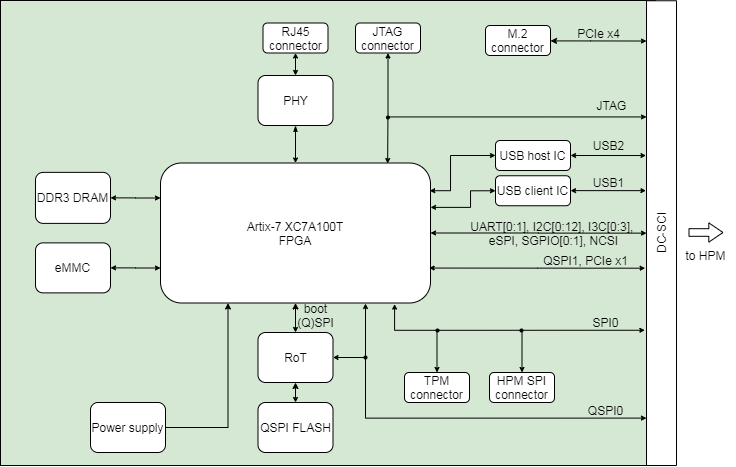

The diagram above was exported from draw.io. Its source (the exported page's mxGraphModel, read from the mxfile embedded in the PNG):
<mxGraphModel dx="1544" dy="1652" grid="1" gridSize="5" guides="1" tooltips="1" connect="1" arrows="1" fold="1" page="1" pageScale="1" pageWidth="850" pageHeight="1100" math="0" shadow="0">
  <root>
    <mxCell id="0" />
    <mxCell id="1" parent="0" />
    <mxCell id="G6SRFjIR0CJzkwLB5tu_-46" style="edgeStyle=orthogonalEdgeStyle;rounded=0;orthogonalLoop=1;jettySize=auto;html=1;exitX=0;exitY=0.5;exitDx=0;exitDy=0;entryX=0.685;entryY=1.043;entryDx=0;entryDy=0;entryPerimeter=0;startArrow=oval;startFill=1;startSize=4;endArrow=oval;endFill=1;endSize=3;" parent="1" source="G6SRFjIR0CJzkwLB5tu_-29" target="G6SRFjIR0CJzkwLB5tu_-10" edge="1">
      <mxGeometry relative="1" as="geometry" />
    </mxCell>
    <mxCell id="G6SRFjIR0CJzkwLB5tu_-1" value="" style="rounded=0;whiteSpace=wrap;html=1;fillColor=#d5e8d4;strokeColor=#020301;" parent="1" vertex="1">
      <mxGeometry x="65" y="-25" width="655" height="465" as="geometry" />
    </mxCell>
    <mxCell id="f8gG9J8b7qkkMK1bXkS4-15" style="edgeStyle=orthogonalEdgeStyle;rounded=0;orthogonalLoop=1;jettySize=auto;html=1;exitX=0.75;exitY=0;exitDx=0;exitDy=0;entryX=0.5;entryY=1;entryDx=0;entryDy=0;startArrow=classic;startFill=1;startSize=3;endArrow=classic;endFill=1;endSize=3;" edge="1" parent="1" source="G6SRFjIR0CJzkwLB5tu_-2" target="G6SRFjIR0CJzkwLB5tu_-28">
      <mxGeometry relative="1" as="geometry" />
    </mxCell>
    <mxCell id="G6SRFjIR0CJzkwLB5tu_-2" value="DC-SCI" style="rounded=0;whiteSpace=wrap;html=1;rotation=-90;" parent="1" vertex="1">
      <mxGeometry x="493.63" y="192.63" width="464.75" height="30" as="geometry" />
    </mxCell>
    <mxCell id="G6SRFjIR0CJzkwLB5tu_-8" value="to HPM" style="text;html=1;align=center;verticalAlign=middle;resizable=0;points=[];autosize=1;" parent="1" vertex="1">
      <mxGeometry x="740" y="220" width="60" height="20" as="geometry" />
    </mxCell>
    <mxCell id="G6SRFjIR0CJzkwLB5tu_-39" style="edgeStyle=orthogonalEdgeStyle;rounded=0;orthogonalLoop=1;jettySize=auto;html=1;exitX=0.5;exitY=1;exitDx=0;exitDy=0;entryX=0.5;entryY=0;entryDx=0;entryDy=0;startArrow=classic;startFill=1;startSize=4;endArrow=classic;endFill=1;endSize=3;" parent="1" source="G6SRFjIR0CJzkwLB5tu_-10" target="G6SRFjIR0CJzkwLB5tu_-33" edge="1">
      <mxGeometry relative="1" as="geometry" />
    </mxCell>
    <mxCell id="G6SRFjIR0CJzkwLB5tu_-69" style="edgeStyle=orthogonalEdgeStyle;rounded=0;orthogonalLoop=1;jettySize=auto;html=1;exitX=0.25;exitY=1;exitDx=0;exitDy=0;entryX=1;entryY=0.5;entryDx=0;entryDy=0;startArrow=classic;startFill=1;startSize=4;endArrow=none;endFill=0;endSize=3;" parent="1" source="G6SRFjIR0CJzkwLB5tu_-10" target="G6SRFjIR0CJzkwLB5tu_-43" edge="1">
      <mxGeometry relative="1" as="geometry" />
    </mxCell>
    <mxCell id="f8gG9J8b7qkkMK1bXkS4-12" style="edgeStyle=orthogonalEdgeStyle;rounded=0;orthogonalLoop=1;jettySize=auto;html=1;exitX=0;exitY=0.25;exitDx=0;exitDy=0;entryX=1;entryY=0.5;entryDx=0;entryDy=0;startArrow=classic;startFill=1;startSize=3;endArrow=classic;endFill=1;endSize=3;" edge="1" parent="1" source="G6SRFjIR0CJzkwLB5tu_-10" target="G6SRFjIR0CJzkwLB5tu_-32">
      <mxGeometry relative="1" as="geometry" />
    </mxCell>
    <mxCell id="f8gG9J8b7qkkMK1bXkS4-13" style="edgeStyle=orthogonalEdgeStyle;rounded=0;orthogonalLoop=1;jettySize=auto;html=1;exitX=0;exitY=0.75;exitDx=0;exitDy=0;entryX=1;entryY=0.5;entryDx=0;entryDy=0;startArrow=classic;startFill=1;startSize=3;endArrow=classic;endFill=1;endSize=3;" edge="1" parent="1" source="G6SRFjIR0CJzkwLB5tu_-10" target="f8gG9J8b7qkkMK1bXkS4-5">
      <mxGeometry relative="1" as="geometry" />
    </mxCell>
    <mxCell id="f8gG9J8b7qkkMK1bXkS4-20" style="edgeStyle=orthogonalEdgeStyle;rounded=0;orthogonalLoop=1;jettySize=auto;html=1;exitX=0.867;exitY=1.008;exitDx=0;exitDy=0;entryX=0.291;entryY=-0.054;entryDx=0;entryDy=0;entryPerimeter=0;startArrow=classic;startFill=1;startSize=3;endArrow=classic;endFill=1;endSize=3;exitPerimeter=0;" edge="1" parent="1" source="G6SRFjIR0CJzkwLB5tu_-10" target="G6SRFjIR0CJzkwLB5tu_-2">
      <mxGeometry relative="1" as="geometry">
        <Array as="points">
          <mxPoint x="459" y="305" />
        </Array>
      </mxGeometry>
    </mxCell>
    <mxCell id="f8gG9J8b7qkkMK1bXkS4-29" style="edgeStyle=orthogonalEdgeStyle;rounded=0;orthogonalLoop=1;jettySize=auto;html=1;exitX=1;exitY=0.5;exitDx=0;exitDy=0;entryX=0.5;entryY=0;entryDx=0;entryDy=0;startArrow=classic;startFill=1;startSize=3;endArrow=classic;endFill=1;endSize=3;" edge="1" parent="1" source="G6SRFjIR0CJzkwLB5tu_-10" target="G6SRFjIR0CJzkwLB5tu_-2">
      <mxGeometry relative="1" as="geometry" />
    </mxCell>
    <mxCell id="f8gG9J8b7qkkMK1bXkS4-36" style="edgeStyle=orthogonalEdgeStyle;rounded=0;orthogonalLoop=1;jettySize=auto;html=1;startArrow=classic;startFill=1;startSize=3;endArrow=oval;endFill=1;endSize=3;" edge="1" parent="1">
      <mxGeometry relative="1" as="geometry">
        <mxPoint x="430" y="332" as="targetPoint" />
        <mxPoint x="430" y="278" as="sourcePoint" />
        <Array as="points">
          <mxPoint x="430" y="278" />
        </Array>
      </mxGeometry>
    </mxCell>
    <mxCell id="G6SRFjIR0CJzkwLB5tu_-10" value="Artix-7 XC7A100T&lt;br&gt;FPGA" style="rounded=1;whiteSpace=wrap;html=1;" parent="1" vertex="1">
      <mxGeometry x="225" y="137.5" width="270" height="140" as="geometry" />
    </mxCell>
    <mxCell id="G6SRFjIR0CJzkwLB5tu_-28" value="JTAG connector" style="rounded=1;whiteSpace=wrap;html=1;" parent="1" vertex="1">
      <mxGeometry x="420" y="-2.5" width="65" height="30" as="geometry" />
    </mxCell>
    <mxCell id="f8gG9J8b7qkkMK1bXkS4-10" style="edgeStyle=orthogonalEdgeStyle;rounded=0;orthogonalLoop=1;jettySize=auto;html=1;exitX=0.5;exitY=0;exitDx=0;exitDy=0;startArrow=classic;startFill=1;endArrow=oval;endFill=1;endSize=3;startSize=3;" edge="1" parent="1" source="G6SRFjIR0CJzkwLB5tu_-29">
      <mxGeometry relative="1" as="geometry">
        <mxPoint x="502" y="305" as="targetPoint" />
        <Array as="points">
          <mxPoint x="501" y="305" />
        </Array>
      </mxGeometry>
    </mxCell>
    <mxCell id="G6SRFjIR0CJzkwLB5tu_-29" value="TPM connector" style="rounded=1;whiteSpace=wrap;html=1;" parent="1" vertex="1">
      <mxGeometry x="469" y="347" width="65" height="30" as="geometry" />
    </mxCell>
    <mxCell id="f8gG9J8b7qkkMK1bXkS4-11" style="edgeStyle=orthogonalEdgeStyle;rounded=0;orthogonalLoop=1;jettySize=auto;html=1;exitX=0.5;exitY=0;exitDx=0;exitDy=0;startArrow=classic;startFill=1;endArrow=oval;endFill=1;endSize=3;startSize=3;" edge="1" parent="1" source="G6SRFjIR0CJzkwLB5tu_-31">
      <mxGeometry relative="1" as="geometry">
        <mxPoint x="586" y="305" as="targetPoint" />
        <Array as="points">
          <mxPoint x="587" y="305" />
        </Array>
      </mxGeometry>
    </mxCell>
    <mxCell id="G6SRFjIR0CJzkwLB5tu_-31" value="HPM SPI connector" style="rounded=1;whiteSpace=wrap;html=1;" parent="1" vertex="1">
      <mxGeometry x="554" y="347" width="65" height="30" as="geometry" />
    </mxCell>
    <mxCell id="G6SRFjIR0CJzkwLB5tu_-32" value="DDR3 DRAM" style="rounded=1;whiteSpace=wrap;html=1;" parent="1" vertex="1">
      <mxGeometry x="100" y="146.88" width="75" height="51" as="geometry" />
    </mxCell>
    <mxCell id="G6SRFjIR0CJzkwLB5tu_-40" style="edgeStyle=orthogonalEdgeStyle;rounded=0;orthogonalLoop=1;jettySize=auto;html=1;exitX=0.5;exitY=1;exitDx=0;exitDy=0;entryX=0.5;entryY=0;entryDx=0;entryDy=0;startArrow=classic;startFill=1;startSize=4;endArrow=classic;endFill=1;endSize=3;" parent="1" source="G6SRFjIR0CJzkwLB5tu_-33" target="G6SRFjIR0CJzkwLB5tu_-34" edge="1">
      <mxGeometry relative="1" as="geometry" />
    </mxCell>
    <mxCell id="f8gG9J8b7qkkMK1bXkS4-19" style="edgeStyle=orthogonalEdgeStyle;rounded=0;orthogonalLoop=1;jettySize=auto;html=1;exitX=1;exitY=0.5;exitDx=0;exitDy=0;startArrow=classic;startFill=1;startSize=3;endArrow=classic;endFill=1;endSize=3;entryX=0.102;entryY=-0.002;entryDx=0;entryDy=0;entryPerimeter=0;" edge="1" parent="1" source="G6SRFjIR0CJzkwLB5tu_-33" target="G6SRFjIR0CJzkwLB5tu_-2">
      <mxGeometry relative="1" as="geometry">
        <mxPoint x="708" y="392" as="targetPoint" />
        <Array as="points">
          <mxPoint x="430" y="332" />
          <mxPoint x="430" y="393" />
        </Array>
      </mxGeometry>
    </mxCell>
    <mxCell id="G6SRFjIR0CJzkwLB5tu_-33" value="RoT" style="rounded=1;whiteSpace=wrap;html=1;" parent="1" vertex="1">
      <mxGeometry x="322.5" y="307" width="75" height="50" as="geometry" />
    </mxCell>
    <mxCell id="G6SRFjIR0CJzkwLB5tu_-34" value="QSPI FLASH" style="rounded=1;whiteSpace=wrap;html=1;" parent="1" vertex="1">
      <mxGeometry x="322.5" y="377" width="75" height="50" as="geometry" />
    </mxCell>
    <mxCell id="G6SRFjIR0CJzkwLB5tu_-35" value="M.2 connector" style="rounded=1;whiteSpace=wrap;html=1;" parent="1" vertex="1">
      <mxGeometry x="550" width="65" height="30" as="geometry" />
    </mxCell>
    <mxCell id="G6SRFjIR0CJzkwLB5tu_-68" style="edgeStyle=orthogonalEdgeStyle;rounded=0;orthogonalLoop=1;jettySize=auto;html=1;exitX=0.5;exitY=1;exitDx=0;exitDy=0;entryX=0.5;entryY=0;entryDx=0;entryDy=0;startArrow=classic;startFill=1;startSize=3;endArrow=classic;endFill=1;endSize=3;" parent="1" source="G6SRFjIR0CJzkwLB5tu_-36" target="G6SRFjIR0CJzkwLB5tu_-49" edge="1">
      <mxGeometry relative="1" as="geometry" />
    </mxCell>
    <mxCell id="G6SRFjIR0CJzkwLB5tu_-36" value="RJ45 connector" style="rounded=1;whiteSpace=wrap;html=1;" parent="1" vertex="1">
      <mxGeometry x="327.5" y="-2.5" width="65" height="30" as="geometry" />
    </mxCell>
    <mxCell id="G6SRFjIR0CJzkwLB5tu_-43" value="Power supply" style="rounded=1;whiteSpace=wrap;html=1;" parent="1" vertex="1">
      <mxGeometry x="155" y="377" width="75" height="50" as="geometry" />
    </mxCell>
    <mxCell id="G6SRFjIR0CJzkwLB5tu_-67" style="edgeStyle=orthogonalEdgeStyle;rounded=0;orthogonalLoop=1;jettySize=auto;html=1;exitX=0.5;exitY=1;exitDx=0;exitDy=0;entryX=0.5;entryY=0;entryDx=0;entryDy=0;startArrow=classicThin;startFill=1;startSize=4;endArrow=classic;endFill=1;endSize=3;" parent="1" source="G6SRFjIR0CJzkwLB5tu_-49" target="G6SRFjIR0CJzkwLB5tu_-10" edge="1">
      <mxGeometry relative="1" as="geometry" />
    </mxCell>
    <mxCell id="G6SRFjIR0CJzkwLB5tu_-49" value="PHY" style="rounded=1;whiteSpace=wrap;html=1;" parent="1" vertex="1">
      <mxGeometry x="322.5" y="50" width="75" height="50" as="geometry" />
    </mxCell>
    <mxCell id="G6SRFjIR0CJzkwLB5tu_-63" style="edgeStyle=orthogonalEdgeStyle;rounded=0;orthogonalLoop=1;jettySize=auto;html=1;exitX=1;exitY=0.5;exitDx=0;exitDy=0;entryX=0.608;entryY=-0.005;entryDx=0;entryDy=0;startArrow=classic;startFill=1;startSize=4;endArrow=classic;endFill=1;endSize=3;entryPerimeter=0;" parent="1" edge="1">
      <mxGeometry relative="1" as="geometry">
        <mxPoint x="615" y="15.409999999999997" as="sourcePoint" />
        <mxPoint x="711" y="15.530000000000115" as="targetPoint" />
        <Array as="points">
          <mxPoint x="655" y="15" />
          <mxPoint x="695" y="16" />
        </Array>
      </mxGeometry>
    </mxCell>
    <mxCell id="G6SRFjIR0CJzkwLB5tu_-70" value="PCIe x4" style="text;html=1;align=center;verticalAlign=middle;resizable=0;points=[];autosize=1;" parent="1" vertex="1">
      <mxGeometry x="635" y="-2.5" width="55" height="20" as="geometry" />
    </mxCell>
    <mxCell id="G6SRFjIR0CJzkwLB5tu_-79" value="" style="shape=flexArrow;endArrow=classic;html=1;width=7.619047619047619;endSize=4.395238095238096;endWidth=10.657596371882086;" parent="1" edge="1">
      <mxGeometry width="50" height="50" relative="1" as="geometry">
        <mxPoint x="753" y="207" as="sourcePoint" />
        <mxPoint x="788" y="207" as="targetPoint" />
      </mxGeometry>
    </mxCell>
    <mxCell id="f8gG9J8b7qkkMK1bXkS4-5" value="eMMC" style="rounded=1;whiteSpace=wrap;html=1;" vertex="1" parent="1">
      <mxGeometry x="100" y="217.38" width="75" height="50" as="geometry" />
    </mxCell>
    <mxCell id="f8gG9J8b7qkkMK1bXkS4-27" style="edgeStyle=orthogonalEdgeStyle;rounded=0;orthogonalLoop=1;jettySize=auto;html=1;exitX=0;exitY=0.5;exitDx=0;exitDy=0;entryX=0.997;entryY=0.198;entryDx=0;entryDy=0;entryPerimeter=0;startArrow=classic;startFill=1;startSize=3;endArrow=classic;endFill=1;endSize=3;" edge="1" parent="1" source="f8gG9J8b7qkkMK1bXkS4-23" target="G6SRFjIR0CJzkwLB5tu_-10">
      <mxGeometry relative="1" as="geometry">
        <Array as="points">
          <mxPoint x="515" y="130" />
          <mxPoint x="515" y="165" />
        </Array>
      </mxGeometry>
    </mxCell>
    <mxCell id="f8gG9J8b7qkkMK1bXkS4-30" style="edgeStyle=orthogonalEdgeStyle;rounded=0;orthogonalLoop=1;jettySize=auto;html=1;exitX=1;exitY=0.5;exitDx=0;exitDy=0;entryX=0.667;entryY=-0.018;entryDx=0;entryDy=0;entryPerimeter=0;startArrow=classic;startFill=1;startSize=3;endArrow=classic;endFill=1;endSize=3;" edge="1" parent="1" source="f8gG9J8b7qkkMK1bXkS4-23" target="G6SRFjIR0CJzkwLB5tu_-2">
      <mxGeometry relative="1" as="geometry" />
    </mxCell>
    <mxCell id="f8gG9J8b7qkkMK1bXkS4-23" value="USB host IC" style="rounded=1;whiteSpace=wrap;html=1;" vertex="1" parent="1">
      <mxGeometry x="560" y="115" width="75" height="30" as="geometry" />
    </mxCell>
    <mxCell id="f8gG9J8b7qkkMK1bXkS4-28" style="edgeStyle=orthogonalEdgeStyle;rounded=0;orthogonalLoop=1;jettySize=auto;html=1;exitX=0;exitY=0.5;exitDx=0;exitDy=0;entryX=1;entryY=0.317;entryDx=0;entryDy=0;entryPerimeter=0;startArrow=classic;startFill=1;startSize=3;endArrow=classic;endFill=1;endSize=3;" edge="1" parent="1" source="f8gG9J8b7qkkMK1bXkS4-24" target="G6SRFjIR0CJzkwLB5tu_-10">
      <mxGeometry relative="1" as="geometry">
        <Array as="points">
          <mxPoint x="535" y="165" />
          <mxPoint x="535" y="182" />
        </Array>
      </mxGeometry>
    </mxCell>
    <mxCell id="f8gG9J8b7qkkMK1bXkS4-24" value="USB client IC" style="rounded=1;whiteSpace=wrap;html=1;" vertex="1" parent="1">
      <mxGeometry x="560" y="150.25" width="75" height="30" as="geometry" />
    </mxCell>
    <mxCell id="f8gG9J8b7qkkMK1bXkS4-31" style="edgeStyle=orthogonalEdgeStyle;rounded=0;orthogonalLoop=1;jettySize=auto;html=1;exitX=1;exitY=0.5;exitDx=0;exitDy=0;entryX=0.667;entryY=-0.018;entryDx=0;entryDy=0;entryPerimeter=0;startArrow=classic;startFill=1;startSize=3;endArrow=classic;endFill=1;endSize=3;" edge="1" parent="1">
      <mxGeometry relative="1" as="geometry">
        <mxPoint x="635" y="165.13" as="sourcePoint" />
        <mxPoint x="710.4649999999999" y="165.14675" as="targetPoint" />
      </mxGeometry>
    </mxCell>
    <mxCell id="f8gG9J8b7qkkMK1bXkS4-33" value="USB1" style="text;html=1;align=center;verticalAlign=middle;resizable=0;points=[];autosize=1;" vertex="1" parent="1">
      <mxGeometry x="650" y="146.88" width="45" height="20" as="geometry" />
    </mxCell>
    <mxCell id="f8gG9J8b7qkkMK1bXkS4-34" value="boot&lt;br&gt;(Q)SPI" style="text;html=1;align=center;verticalAlign=middle;resizable=0;points=[];autosize=1;" vertex="1" parent="1">
      <mxGeometry x="355" y="272" width="50" height="35" as="geometry" />
    </mxCell>
    <mxCell id="f8gG9J8b7qkkMK1bXkS4-35" value="QSPI0" style="text;html=1;align=center;verticalAlign=middle;resizable=0;points=[];autosize=1;" vertex="1" parent="1">
      <mxGeometry x="645" y="375" width="50" height="20" as="geometry" />
    </mxCell>
    <mxCell id="f8gG9J8b7qkkMK1bXkS4-37" value="SPI0" style="text;html=1;align=center;verticalAlign=middle;resizable=0;points=[];autosize=1;" vertex="1" parent="1">
      <mxGeometry x="650" y="287" width="40" height="20" as="geometry" />
    </mxCell>
    <mxCell id="f8gG9J8b7qkkMK1bXkS4-39" style="edgeStyle=orthogonalEdgeStyle;rounded=0;orthogonalLoop=1;jettySize=auto;html=1;exitX=1;exitY=0.5;exitDx=0;exitDy=0;entryX=0.5;entryY=0;entryDx=0;entryDy=0;startArrow=classic;startFill=1;startSize=3;endArrow=classic;endFill=1;endSize=3;" edge="1" parent="1">
      <mxGeometry relative="1" as="geometry">
        <mxPoint x="493.63" y="242.56" as="sourcePoint" />
        <mxPoint x="709.6350000000001" y="242.68999999999988" as="targetPoint" />
        <Array as="points">
          <mxPoint x="602" y="243" />
          <mxPoint x="710" y="243" />
        </Array>
      </mxGeometry>
    </mxCell>
    <mxCell id="f8gG9J8b7qkkMK1bXkS4-41" value="QSPI1, PCIe x1" style="text;html=1;align=center;verticalAlign=middle;resizable=0;points=[];autosize=1;" vertex="1" parent="1">
      <mxGeometry x="600" y="225" width="100" height="20" as="geometry" />
    </mxCell>
    <mxCell id="f8gG9J8b7qkkMK1bXkS4-42" style="edgeStyle=orthogonalEdgeStyle;rounded=0;orthogonalLoop=1;jettySize=auto;html=1;startArrow=oval;startFill=1;startSize=3;endArrow=classic;endFill=1;endSize=3;entryX=0.845;entryY=0.004;entryDx=0;entryDy=0;entryPerimeter=0;" edge="1" parent="1">
      <mxGeometry relative="1" as="geometry">
        <mxPoint x="452.15" y="138.05999999999995" as="targetPoint" />
        <mxPoint x="452.42" y="92.00000000000023" as="sourcePoint" />
        <Array as="points">
          <mxPoint x="452" y="92" />
        </Array>
      </mxGeometry>
    </mxCell>
    <mxCell id="f8gG9J8b7qkkMK1bXkS4-43" value="JTAG" style="text;html=1;align=center;verticalAlign=middle;resizable=0;points=[];autosize=1;" vertex="1" parent="1">
      <mxGeometry x="653" y="70" width="45" height="20" as="geometry" />
    </mxCell>
    <mxCell id="f8gG9J8b7qkkMK1bXkS4-44" value="USB2" style="text;html=1;align=center;verticalAlign=middle;resizable=0;points=[];autosize=1;" vertex="1" parent="1">
      <mxGeometry x="650" y="110" width="45" height="20" as="geometry" />
    </mxCell>
    <mxCell id="f8gG9J8b7qkkMK1bXkS4-45" value="UART[0:1], I2C[0:12], I3C[0:3], &lt;br&gt;eSPI, SGPIO[0:1], NCSI" style="text;html=1;align=center;verticalAlign=middle;resizable=0;points=[];autosize=1;" vertex="1" parent="1">
      <mxGeometry x="530" y="190.13" width="175" height="35" as="geometry" />
    </mxCell>
  </root>
</mxGraphModel>